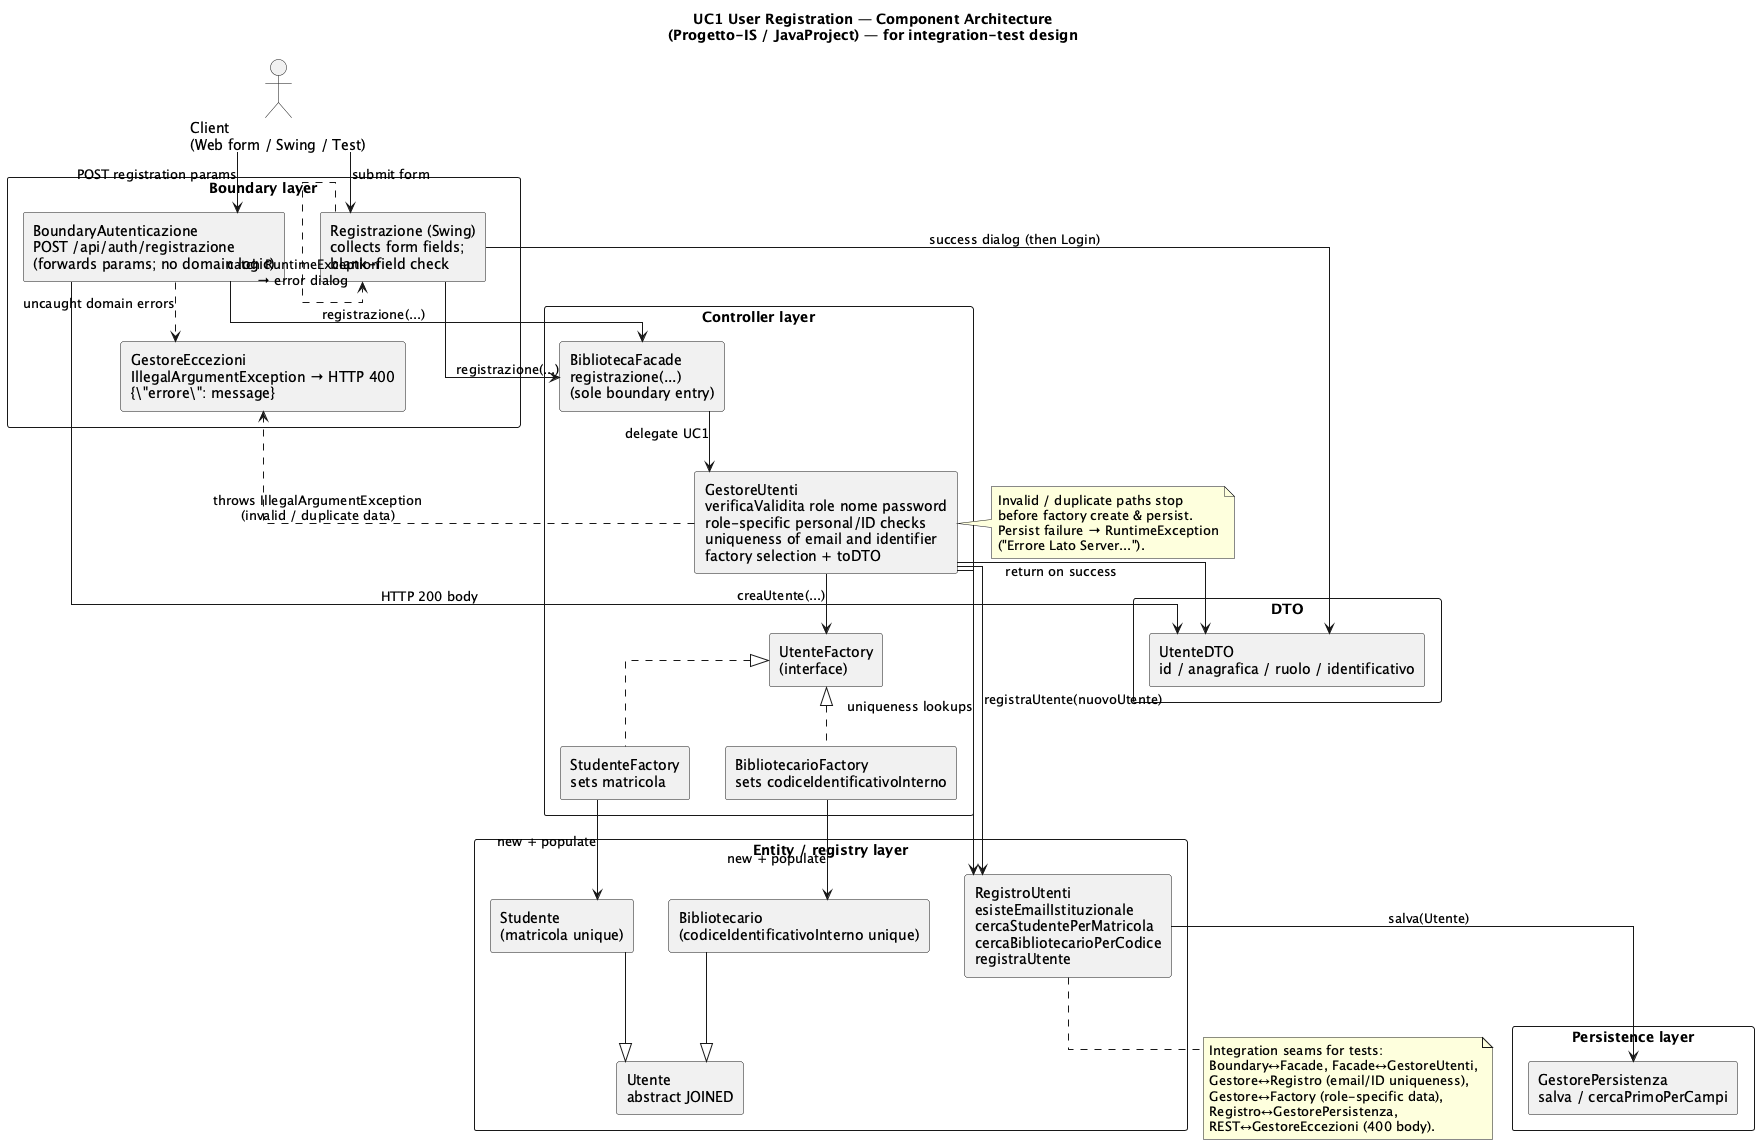

The diagram above was rendered by PlantUML. Its source (embedded in the PNG):
@startuml architecture_view
title UC1 User Registration — Component Architecture\n(Progetto-IS / JavaProject) — for integration-test design
skinparam componentStyle rectangle
skinparam packageStyle rectangle
skinparam shadowing false
skinparam linetype ortho

actor "Client\n(Web form / Swing / Test)" as Client

package "Boundary layer" {
  component "BoundaryAutenticazione\nPOST /api/auth/registrazione\n(forwards params; no domain logic)" as RestAuth
  component "Registrazione (Swing)\ncollects form fields;\nblank-field check" as SwingReg
  component "GestoreEccezioni\nIllegalArgumentException → HTTP 400\n{\"errore\": message}" as ExcHandler
}

package "Controller layer" {
  component "BibliotecaFacade\nregistrazione(...)\n(sole boundary entry)" as Facade
  component "GestoreUtenti\nverificaValidita role nome password\nrole-specific personal/ID checks\nuniqueness of email and identifier\nfactory selection + toDTO" as Gestore
  component "UtenteFactory\n(interface)" as FactoryIF
  component "StudenteFactory\nsets matricola" as StudFactory
  component "BibliotecarioFactory\nsets codiceIdentificativoInterno" as BibFactory
}

package "DTO" {
  component "UtenteDTO\nid / anagrafica / ruolo / identificativo" as UtenteDto
}

package "Entity / registry layer" {
  component "RegistroUtenti\nesisteEmailIstituzionale\ncercaStudentePerMatricola\ncercaBibliotecarioPerCodice\nregistraUtente" as Registro
  component "Utente\nabstract JOINED" as Utente
  component "Studente\n(matricola unique)" as Studente
  component "Bibliotecario\n(codiceIdentificativoInterno unique)" as Biblio
}

package "Persistence layer" {
  component "GestorePersistenza\nsalva / cercaPrimoPerCampi" as Persist
}

Client --> RestAuth : POST registration params
Client --> SwingReg : submit form
RestAuth --> Facade : registrazione(...)
SwingReg --> Facade : registrazione(...)
Facade --> Gestore : delegate UC1
Gestore --> Registro : uniqueness lookups
Gestore --> FactoryIF : creaUtente(...)
FactoryIF <|.. StudFactory
FactoryIF <|.. BibFactory
StudFactory --> Studente : new + populate
BibFactory --> Biblio : new + populate
Studente --|> Utente
Biblio --|> Utente
Gestore --> Registro : registraUtente(nuovoUtente)
Registro --> Persist : salva(Utente)
Gestore --> UtenteDto : return on success
RestAuth --> UtenteDto : HTTP 200 body
SwingReg --> UtenteDto : success dialog (then Login)

Gestore ..> ExcHandler : throws IllegalArgumentException\n(invalid / duplicate data)
RestAuth ..> ExcHandler : uncaught domain errors
SwingReg ..> SwingReg : catch RuntimeException\n→ error dialog

note right of Gestore
  Invalid / duplicate paths stop
  before factory create & persist.
  Persist failure → RuntimeException
  ("Errore Lato Server...").
end note

note bottom of Registro
  Integration seams for tests:
  Boundary↔Facade, Facade↔GestoreUtenti,
  Gestore↔Registro (email/ID uniqueness),
  Gestore↔Factory (role-specific data),
  Registro↔GestorePersistenza,
  REST↔GestoreEccezioni (400 body).
end note

@enduml